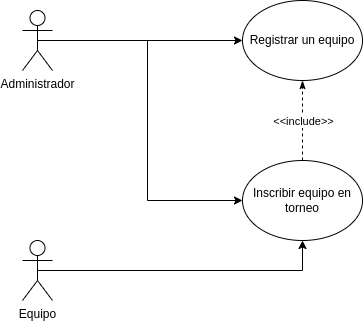

The diagram above was exported from draw.io. Its source (the exported page's mxGraphModel, read from the mxfile embedded in the PNG):
<mxGraphModel dx="1426" dy="759" grid="1" gridSize="10" guides="1" tooltips="1" connect="1" arrows="1" fold="1" page="1" pageScale="1" pageWidth="827" pageHeight="1169" math="0" shadow="0">
  <root>
    <mxCell id="0" />
    <mxCell id="1" parent="0" />
    <mxCell id="l0MVg3d4Fbu25ugkeleF-5" style="edgeStyle=orthogonalEdgeStyle;rounded=0;orthogonalLoop=1;jettySize=auto;html=1;exitX=0.5;exitY=0.5;exitDx=0;exitDy=0;exitPerimeter=0;" edge="1" parent="1" source="l0MVg3d4Fbu25ugkeleF-1" target="l0MVg3d4Fbu25ugkeleF-3">
      <mxGeometry relative="1" as="geometry" />
    </mxCell>
    <mxCell id="l0MVg3d4Fbu25ugkeleF-6" style="edgeStyle=orthogonalEdgeStyle;rounded=0;orthogonalLoop=1;jettySize=auto;html=1;exitX=0.5;exitY=0.5;exitDx=0;exitDy=0;exitPerimeter=0;entryX=0;entryY=0.5;entryDx=0;entryDy=0;" edge="1" parent="1" source="l0MVg3d4Fbu25ugkeleF-1" target="l0MVg3d4Fbu25ugkeleF-4">
      <mxGeometry relative="1" as="geometry" />
    </mxCell>
    <mxCell id="l0MVg3d4Fbu25ugkeleF-1" value="Administrador" style="shape=umlActor;verticalLabelPosition=bottom;verticalAlign=top;html=1;outlineConnect=0;" vertex="1" parent="1">
      <mxGeometry x="140" y="260" width="30" height="60" as="geometry" />
    </mxCell>
    <mxCell id="l0MVg3d4Fbu25ugkeleF-7" style="edgeStyle=orthogonalEdgeStyle;rounded=0;orthogonalLoop=1;jettySize=auto;html=1;exitX=0.5;exitY=0.5;exitDx=0;exitDy=0;exitPerimeter=0;entryX=0.5;entryY=1;entryDx=0;entryDy=0;" edge="1" parent="1" source="l0MVg3d4Fbu25ugkeleF-2" target="l0MVg3d4Fbu25ugkeleF-4">
      <mxGeometry relative="1" as="geometry">
        <mxPoint x="360" y="450" as="targetPoint" />
      </mxGeometry>
    </mxCell>
    <mxCell id="l0MVg3d4Fbu25ugkeleF-2" value="Equipo" style="shape=umlActor;verticalLabelPosition=bottom;verticalAlign=top;html=1;outlineConnect=0;" vertex="1" parent="1">
      <mxGeometry x="140" y="490" width="30" height="60" as="geometry" />
    </mxCell>
    <mxCell id="l0MVg3d4Fbu25ugkeleF-3" value="Registrar un equipo" style="ellipse;whiteSpace=wrap;html=1;" vertex="1" parent="1">
      <mxGeometry x="360" y="250" width="120" height="80" as="geometry" />
    </mxCell>
    <mxCell id="l0MVg3d4Fbu25ugkeleF-4" value="Inscribir equipo en torneo" style="ellipse;whiteSpace=wrap;html=1;" vertex="1" parent="1">
      <mxGeometry x="360" y="410" width="120" height="80" as="geometry" />
    </mxCell>
    <mxCell id="l0MVg3d4Fbu25ugkeleF-9" value="" style="endArrow=classicThin;dashed=1;html=1;rounded=0;entryX=0.5;entryY=1;entryDx=0;entryDy=0;exitX=0.5;exitY=0;exitDx=0;exitDy=0;targetPerimeterSpacing=0;endFill=1;" edge="1" parent="1" source="l0MVg3d4Fbu25ugkeleF-4" target="l0MVg3d4Fbu25ugkeleF-3">
      <mxGeometry width="50" height="50" relative="1" as="geometry">
        <mxPoint x="390" y="420" as="sourcePoint" />
        <mxPoint x="440" y="370" as="targetPoint" />
      </mxGeometry>
    </mxCell>
    <mxCell id="l0MVg3d4Fbu25ugkeleF-10" value="&amp;lt;&amp;lt;include&amp;gt;&amp;gt;" style="edgeLabel;html=1;align=center;verticalAlign=middle;resizable=0;points=[];" vertex="1" connectable="0" parent="l0MVg3d4Fbu25ugkeleF-9">
      <mxGeometry x="0.25" y="4" relative="1" as="geometry">
        <mxPoint x="4" y="10" as="offset" />
      </mxGeometry>
    </mxCell>
  </root>
</mxGraphModel>